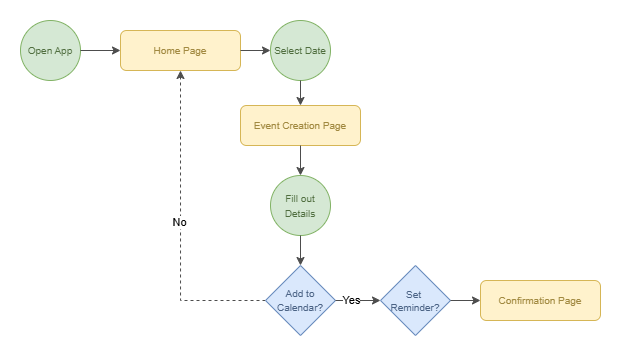

The diagram above was exported from draw.io. Its source (the exported page's mxGraphModel, read from the mxfile embedded in the PNG):
<mxGraphModel dx="869" dy="445" grid="1" gridSize="10" guides="1" tooltips="1" connect="1" arrows="1" fold="1" page="1" pageScale="1" pageWidth="827" pageHeight="1169" math="0" shadow="0">
  <root>
    <mxCell id="0" />
    <mxCell id="1" parent="0" />
    <mxCell id="2" value="&lt;font style=&quot;font-size: 10px;&quot;&gt;Home Page&lt;/font&gt;" style="rounded=1;whiteSpace=wrap;html=1;fontSize=12;glass=0;strokeWidth=1;shadow=0;fillColor=#fff2cc;strokeColor=#d6b656;fontColor=#A18940;" vertex="1" parent="1">
      <mxGeometry x="150" y="75" width="120" height="40" as="geometry" />
    </mxCell>
    <mxCell id="3" value="&lt;font style=&quot;font-size: 10px;&quot;&gt;Open App&lt;/font&gt;" style="ellipse;whiteSpace=wrap;html=1;aspect=fixed;fillColor=#d5e8d4;strokeColor=#82b366;fontColor=#506E3F;" vertex="1" parent="1">
      <mxGeometry x="50" y="65" width="60" height="60" as="geometry" />
    </mxCell>
    <mxCell id="4" style="edgeStyle=orthogonalEdgeStyle;rounded=0;orthogonalLoop=1;jettySize=auto;html=1;entryX=0;entryY=0.5;entryDx=0;entryDy=0;fontColor=#4D4D4D;strokeColor=#4D4D4D;" edge="1" source="3" target="2" parent="1">
      <mxGeometry relative="1" as="geometry">
        <Array as="points" />
      </mxGeometry>
    </mxCell>
    <mxCell id="5" style="edgeStyle=orthogonalEdgeStyle;rounded=0;orthogonalLoop=1;jettySize=auto;html=1;fontColor=#4D4D4D;strokeColor=#4D4D4D;exitX=1;exitY=0.5;exitDx=0;exitDy=0;entryX=0;entryY=0.5;entryDx=0;entryDy=0;" edge="1" source="2" target="6" parent="1">
      <mxGeometry relative="1" as="geometry">
        <mxPoint x="280" y="220" as="sourcePoint" />
        <mxPoint x="330" y="95" as="targetPoint" />
        <Array as="points" />
      </mxGeometry>
    </mxCell>
    <mxCell id="6" value="&lt;font style=&quot;font-size: 10px;&quot;&gt;Select Date&lt;/font&gt;" style="ellipse;whiteSpace=wrap;html=1;aspect=fixed;fillColor=#d5e8d4;strokeColor=#82b366;fontColor=#506E3F;" vertex="1" parent="1">
      <mxGeometry x="300" y="65" width="60" height="60" as="geometry" />
    </mxCell>
    <mxCell id="7" style="edgeStyle=orthogonalEdgeStyle;rounded=0;orthogonalLoop=1;jettySize=auto;html=1;fontColor=#4D4D4D;strokeColor=#4D4D4D;exitX=0.5;exitY=1;exitDx=0;exitDy=0;entryX=0.5;entryY=0;entryDx=0;entryDy=0;" edge="1" source="6" target="8" parent="1">
      <mxGeometry relative="1" as="geometry">
        <mxPoint x="360" y="94.71000000000001" as="sourcePoint" />
        <mxPoint x="410" y="94.71000000000001" as="targetPoint" />
        <Array as="points" />
      </mxGeometry>
    </mxCell>
    <mxCell id="8" value="&lt;font style=&quot;font-size: 10px;&quot;&gt;Event Creation Page&lt;/font&gt;" style="rounded=1;whiteSpace=wrap;html=1;fontSize=12;glass=0;strokeWidth=1;shadow=0;fillColor=#fff2cc;strokeColor=#d6b656;fontColor=#A18940;" vertex="1" parent="1">
      <mxGeometry x="270" y="150" width="120" height="40" as="geometry" />
    </mxCell>
    <mxCell id="9" style="edgeStyle=orthogonalEdgeStyle;rounded=0;orthogonalLoop=1;jettySize=auto;html=1;fontColor=#4D4D4D;strokeColor=#4D4D4D;exitX=0.5;exitY=1;exitDx=0;exitDy=0;entryX=0.5;entryY=0;entryDx=0;entryDy=0;" edge="1" source="8" target="10" parent="1">
      <mxGeometry relative="1" as="geometry">
        <mxPoint x="340" y="135" as="sourcePoint" />
        <mxPoint x="330" y="210" as="targetPoint" />
        <Array as="points" />
      </mxGeometry>
    </mxCell>
    <mxCell id="10" value="&lt;font style=&quot;font-size: 10px;&quot;&gt;Fill out Details&lt;/font&gt;" style="ellipse;whiteSpace=wrap;html=1;aspect=fixed;fillColor=#d5e8d4;strokeColor=#82b366;fontColor=#506E3F;" vertex="1" parent="1">
      <mxGeometry x="300" y="220" width="60" height="60" as="geometry" />
    </mxCell>
    <mxCell id="11" style="edgeStyle=orthogonalEdgeStyle;rounded=0;orthogonalLoop=1;jettySize=auto;html=1;fontColor=#4D4D4D;strokeColor=#4D4D4D;exitX=0.5;exitY=1;exitDx=0;exitDy=0;" edge="1" source="10" parent="1">
      <mxGeometry relative="1" as="geometry">
        <mxPoint x="340" y="200" as="sourcePoint" />
        <mxPoint x="330" y="310" as="targetPoint" />
        <Array as="points" />
      </mxGeometry>
    </mxCell>
    <mxCell id="12" style="edgeStyle=orthogonalEdgeStyle;rounded=0;orthogonalLoop=1;jettySize=auto;html=1;entryX=0.5;entryY=1;entryDx=0;entryDy=0;fontColor=#4D4D4D;strokeColor=#4D4D4D;dashed=1;" edge="1" source="14" target="2" parent="1">
      <mxGeometry relative="1" as="geometry" />
    </mxCell>
    <mxCell id="13" value="No" style="edgeLabel;html=1;align=center;verticalAlign=middle;resizable=0;points=[];" vertex="1" connectable="0" parent="12">
      <mxGeometry x="0.0372" y="1" relative="1" as="geometry">
        <mxPoint as="offset" />
      </mxGeometry>
    </mxCell>
    <mxCell id="14" value="&lt;p style=&quot;line-height: 110%;&quot;&gt;&lt;font style=&quot;font-size: 10px;&quot;&gt;Add to Calendar?&lt;/font&gt;&lt;/p&gt;" style="rhombus;whiteSpace=wrap;html=1;fillColor=#dae8fc;strokeColor=#6c8ebf;fontColor=#4B6385;" vertex="1" parent="1">
      <mxGeometry x="295" y="310" width="70" height="70" as="geometry" />
    </mxCell>
    <mxCell id="15" style="edgeStyle=orthogonalEdgeStyle;rounded=0;orthogonalLoop=1;jettySize=auto;html=1;entryX=0;entryY=0.5;entryDx=0;entryDy=0;fontColor=#4D4D4D;strokeColor=#4D4D4D;exitX=1;exitY=0.5;exitDx=0;exitDy=0;" edge="1" source="14" target="17" parent="1">
      <mxGeometry relative="1" as="geometry">
        <mxPoint x="370" y="340" as="sourcePoint" />
        <mxPoint x="410" y="340" as="targetPoint" />
        <Array as="points" />
      </mxGeometry>
    </mxCell>
    <mxCell id="16" value="Yes" style="edgeLabel;html=1;align=center;verticalAlign=middle;resizable=0;points=[];" vertex="1" connectable="0" parent="15">
      <mxGeometry x="-0.3068" relative="1" as="geometry">
        <mxPoint as="offset" />
      </mxGeometry>
    </mxCell>
    <mxCell id="17" value="&lt;p style=&quot;line-height: 0%;&quot;&gt;&lt;span style=&quot;font-size: 10px;&quot;&gt;Set&amp;nbsp;&lt;/span&gt;&lt;/p&gt;&lt;p style=&quot;line-height: 0%;&quot;&gt;&lt;span style=&quot;background-color: initial; font-size: 10px;&quot;&gt;Reminder?&lt;/span&gt;&lt;/p&gt;" style="rhombus;whiteSpace=wrap;html=1;fillColor=#dae8fc;strokeColor=#6c8ebf;fontColor=#4B6385;spacingLeft=0;spacingRight=0;" vertex="1" parent="1">
      <mxGeometry x="410" y="310" width="70" height="70" as="geometry" />
    </mxCell>
    <mxCell id="18" value="&lt;font style=&quot;font-size: 10px;&quot;&gt;Confirmation Page&lt;/font&gt;" style="rounded=1;whiteSpace=wrap;html=1;fontSize=12;glass=0;strokeWidth=1;shadow=0;fillColor=#fff2cc;strokeColor=#d6b656;fontColor=#A18940;" vertex="1" parent="1">
      <mxGeometry x="510" y="325" width="120" height="40" as="geometry" />
    </mxCell>
    <mxCell id="19" style="edgeStyle=orthogonalEdgeStyle;rounded=0;orthogonalLoop=1;jettySize=auto;html=1;entryX=0;entryY=0.5;entryDx=0;entryDy=0;fontColor=#4D4D4D;strokeColor=#4D4D4D;exitX=1;exitY=0.5;exitDx=0;exitDy=0;" edge="1" source="17" target="18" parent="1">
      <mxGeometry relative="1" as="geometry">
        <mxPoint x="375" y="355" as="sourcePoint" />
        <mxPoint x="410" y="355" as="targetPoint" />
        <Array as="points" />
      </mxGeometry>
    </mxCell>
  </root>
</mxGraphModel>